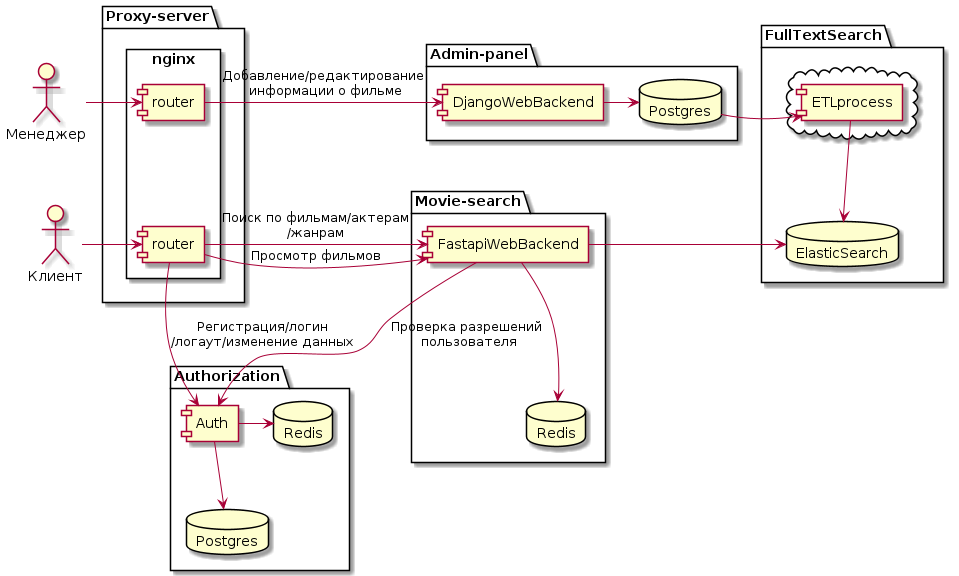

The diagram above was rendered by PlantUML. Its source (embedded in the PNG):
@startuml
skinparam componentStyle uml1

actor Менеджер as Manager
actor Клиент as Client

package Authorization {
    component Auth
    database Redis as redis2
    database Postgres as postgres2
}

package Proxy-server {
    rectangle nginx {
        component router as router1
        component router as router2
    }
}

package Admin-panel {
    component DjangoWebBackend as django
    database Postgres as postgres1
}

package FullTextSearch {
    cloud {
        component ETLprocess as etl
    }
    database ElasticSearch
}

package Movie-search {
    component FastapiWebBackend as fastapi
    database Redis as redis1
}

Manager -[hidden]-> Client
router1 -[hidden]-> router2
fastapi -d-> Auth: Проверка разрешений\n пользователя
Manager -> router1
Client -l-> router2
router1 -> django: Добавление/редактирование\n информации о фильме
django -> postgres1
postgres1 -r-> etl
etl -d-> ElasticSearch
router2 -l-> fastapi: Поиск по фильмам/актерам\n/жанрам
router2 -l-> fastapi: Просмотр фильмов
fastapi --> redis1
fastapi -> ElasticSearch
router2 -> Auth: Регистрация/логин\n/логаут/изменение данных
Auth -d-> postgres2
Auth -> redis2

@enduml